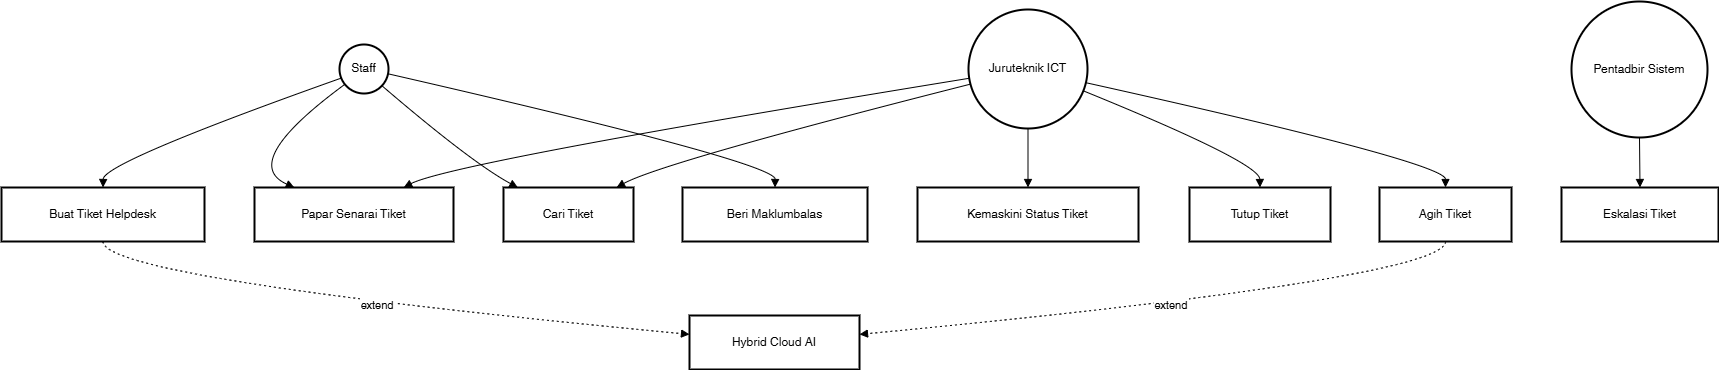

The diagram above was exported from draw.io. Its source (the exported page's mxGraphModel, read from the mxfile embedded in the PNG):
<mxGraphModel dx="2169" dy="1282" grid="1" gridSize="10" guides="1" tooltips="1" connect="1" arrows="1" fold="1" page="1" pageScale="1" pageWidth="850" pageHeight="1100" math="0" shadow="0">
  <root>
    <mxCell id="0" />
    <mxCell id="1" parent="0" />
    <mxCell id="W_Z_fGx0takRsE3x9mAZ-1" value="Staff" style="ellipse;aspect=fixed;strokeWidth=2;whiteSpace=wrap;" vertex="1" parent="1">
      <mxGeometry x="358" y="63" width="49" height="49" as="geometry" />
    </mxCell>
    <mxCell id="W_Z_fGx0takRsE3x9mAZ-2" value="Juruteknik ICT" style="ellipse;aspect=fixed;strokeWidth=2;whiteSpace=wrap;" vertex="1" parent="1">
      <mxGeometry x="987" y="28" width="119" height="119" as="geometry" />
    </mxCell>
    <mxCell id="W_Z_fGx0takRsE3x9mAZ-3" value="Pentadbir Sistem" style="ellipse;aspect=fixed;strokeWidth=2;whiteSpace=wrap;" vertex="1" parent="1">
      <mxGeometry x="1590" y="20" width="136" height="136" as="geometry" />
    </mxCell>
    <mxCell id="W_Z_fGx0takRsE3x9mAZ-4" value="Hybrid Cloud AI" style="whiteSpace=wrap;strokeWidth=2;" vertex="1" parent="1">
      <mxGeometry x="708" y="334" width="170" height="54" as="geometry" />
    </mxCell>
    <mxCell id="W_Z_fGx0takRsE3x9mAZ-5" value="Buat Tiket Helpdesk" style="whiteSpace=wrap;strokeWidth=2;" vertex="1" parent="1">
      <mxGeometry x="20" y="206" width="203" height="54" as="geometry" />
    </mxCell>
    <mxCell id="W_Z_fGx0takRsE3x9mAZ-6" value="Papar Senarai Tiket" style="whiteSpace=wrap;strokeWidth=2;" vertex="1" parent="1">
      <mxGeometry x="273" y="206" width="199" height="54" as="geometry" />
    </mxCell>
    <mxCell id="W_Z_fGx0takRsE3x9mAZ-7" value="Cari Tiket" style="whiteSpace=wrap;strokeWidth=2;" vertex="1" parent="1">
      <mxGeometry x="522" y="206" width="130" height="54" as="geometry" />
    </mxCell>
    <mxCell id="W_Z_fGx0takRsE3x9mAZ-8" value="Beri Maklumbalas" style="whiteSpace=wrap;strokeWidth=2;" vertex="1" parent="1">
      <mxGeometry x="701" y="206" width="185" height="54" as="geometry" />
    </mxCell>
    <mxCell id="W_Z_fGx0takRsE3x9mAZ-9" value="Kemaskini Status Tiket" style="whiteSpace=wrap;strokeWidth=2;" vertex="1" parent="1">
      <mxGeometry x="936" y="206" width="221" height="54" as="geometry" />
    </mxCell>
    <mxCell id="W_Z_fGx0takRsE3x9mAZ-10" value="Tutup Tiket" style="whiteSpace=wrap;strokeWidth=2;" vertex="1" parent="1">
      <mxGeometry x="1208" y="206" width="141" height="54" as="geometry" />
    </mxCell>
    <mxCell id="W_Z_fGx0takRsE3x9mAZ-11" value="Agih Tiket" style="whiteSpace=wrap;strokeWidth=2;" vertex="1" parent="1">
      <mxGeometry x="1398" y="206" width="132" height="54" as="geometry" />
    </mxCell>
    <mxCell id="W_Z_fGx0takRsE3x9mAZ-12" value="Eskalasi Tiket" style="whiteSpace=wrap;strokeWidth=2;" vertex="1" parent="1">
      <mxGeometry x="1580" y="206" width="157" height="54" as="geometry" />
    </mxCell>
    <mxCell id="W_Z_fGx0takRsE3x9mAZ-13" value="" style="curved=1;startArrow=none;endArrow=block;exitX=0;exitY=0.69;entryX=0.5;entryY=0;rounded=0;" edge="1" parent="1" source="W_Z_fGx0takRsE3x9mAZ-1" target="W_Z_fGx0takRsE3x9mAZ-5">
      <mxGeometry relative="1" as="geometry">
        <Array as="points">
          <mxPoint x="122" y="181" />
        </Array>
      </mxGeometry>
    </mxCell>
    <mxCell id="W_Z_fGx0takRsE3x9mAZ-14" value="" style="curved=1;startArrow=none;endArrow=block;exitX=0;exitY=0.88;entryX=0.2;entryY=0;rounded=0;" edge="1" parent="1" source="W_Z_fGx0takRsE3x9mAZ-1" target="W_Z_fGx0takRsE3x9mAZ-6">
      <mxGeometry relative="1" as="geometry">
        <Array as="points">
          <mxPoint x="257" y="181" />
        </Array>
      </mxGeometry>
    </mxCell>
    <mxCell id="W_Z_fGx0takRsE3x9mAZ-15" value="" style="curved=1;startArrow=none;endArrow=block;exitX=1;exitY=0.95;entryX=0.11;entryY=0;rounded=0;" edge="1" parent="1" source="W_Z_fGx0takRsE3x9mAZ-1" target="W_Z_fGx0takRsE3x9mAZ-7">
      <mxGeometry relative="1" as="geometry">
        <Array as="points">
          <mxPoint x="490" y="181" />
        </Array>
      </mxGeometry>
    </mxCell>
    <mxCell id="W_Z_fGx0takRsE3x9mAZ-16" value="" style="curved=1;startArrow=none;endArrow=block;exitX=1;exitY=0.62;entryX=0.5;entryY=0;rounded=0;" edge="1" parent="1" source="W_Z_fGx0takRsE3x9mAZ-1" target="W_Z_fGx0takRsE3x9mAZ-8">
      <mxGeometry relative="1" as="geometry">
        <Array as="points">
          <mxPoint x="794" y="181" />
        </Array>
      </mxGeometry>
    </mxCell>
    <mxCell id="W_Z_fGx0takRsE3x9mAZ-17" value="" style="curved=1;startArrow=none;endArrow=block;exitX=0;exitY=0.58;entryX=0.75;entryY=0;rounded=0;" edge="1" parent="1" source="W_Z_fGx0takRsE3x9mAZ-2" target="W_Z_fGx0takRsE3x9mAZ-6">
      <mxGeometry relative="1" as="geometry">
        <Array as="points">
          <mxPoint x="470" y="181" />
        </Array>
      </mxGeometry>
    </mxCell>
    <mxCell id="W_Z_fGx0takRsE3x9mAZ-18" value="" style="curved=1;startArrow=none;endArrow=block;exitX=0;exitY=0.63;entryX=0.87;entryY=0;rounded=0;" edge="1" parent="1" source="W_Z_fGx0takRsE3x9mAZ-2" target="W_Z_fGx0takRsE3x9mAZ-7">
      <mxGeometry relative="1" as="geometry">
        <Array as="points">
          <mxPoint x="680" y="181" />
        </Array>
      </mxGeometry>
    </mxCell>
    <mxCell id="W_Z_fGx0takRsE3x9mAZ-19" value="" style="curved=1;startArrow=none;endArrow=block;exitX=0.5;exitY=1;entryX=0.5;entryY=0;rounded=0;" edge="1" parent="1" source="W_Z_fGx0takRsE3x9mAZ-2" target="W_Z_fGx0takRsE3x9mAZ-9">
      <mxGeometry relative="1" as="geometry">
        <Array as="points" />
      </mxGeometry>
    </mxCell>
    <mxCell id="W_Z_fGx0takRsE3x9mAZ-20" value="" style="curved=1;startArrow=none;endArrow=block;exitX=1;exitY=0.7;entryX=0.5;entryY=0;rounded=0;" edge="1" parent="1" source="W_Z_fGx0takRsE3x9mAZ-2" target="W_Z_fGx0takRsE3x9mAZ-10">
      <mxGeometry relative="1" as="geometry">
        <Array as="points">
          <mxPoint x="1278" y="181" />
        </Array>
      </mxGeometry>
    </mxCell>
    <mxCell id="W_Z_fGx0takRsE3x9mAZ-21" value="" style="curved=1;startArrow=none;endArrow=block;exitX=1;exitY=0.62;entryX=0.5;entryY=0;rounded=0;" edge="1" parent="1" source="W_Z_fGx0takRsE3x9mAZ-2" target="W_Z_fGx0takRsE3x9mAZ-11">
      <mxGeometry relative="1" as="geometry">
        <Array as="points">
          <mxPoint x="1464" y="181" />
        </Array>
      </mxGeometry>
    </mxCell>
    <mxCell id="W_Z_fGx0takRsE3x9mAZ-22" value="" style="curved=1;startArrow=none;endArrow=block;exitX=0.5;exitY=1;entryX=0.5;entryY=0;rounded=0;" edge="1" parent="1" source="W_Z_fGx0takRsE3x9mAZ-3" target="W_Z_fGx0takRsE3x9mAZ-12">
      <mxGeometry relative="1" as="geometry">
        <Array as="points" />
      </mxGeometry>
    </mxCell>
    <mxCell id="W_Z_fGx0takRsE3x9mAZ-23" value="extend" style="curved=1;dashed=1;dashPattern=2 3;startArrow=none;endArrow=block;exitX=0.5;exitY=1;entryX=0;entryY=0.35;rounded=0;" edge="1" parent="1" source="W_Z_fGx0takRsE3x9mAZ-5" target="W_Z_fGx0takRsE3x9mAZ-4">
      <mxGeometry relative="1" as="geometry">
        <Array as="points">
          <mxPoint x="122" y="297" />
        </Array>
      </mxGeometry>
    </mxCell>
    <mxCell id="W_Z_fGx0takRsE3x9mAZ-24" value="extend" style="curved=1;dashed=1;dashPattern=2 3;startArrow=none;endArrow=block;exitX=0.5;exitY=1;entryX=1;entryY=0.35;rounded=0;" edge="1" parent="1" source="W_Z_fGx0takRsE3x9mAZ-11" target="W_Z_fGx0takRsE3x9mAZ-4">
      <mxGeometry relative="1" as="geometry">
        <Array as="points">
          <mxPoint x="1464" y="297" />
        </Array>
      </mxGeometry>
    </mxCell>
  </root>
</mxGraphModel>